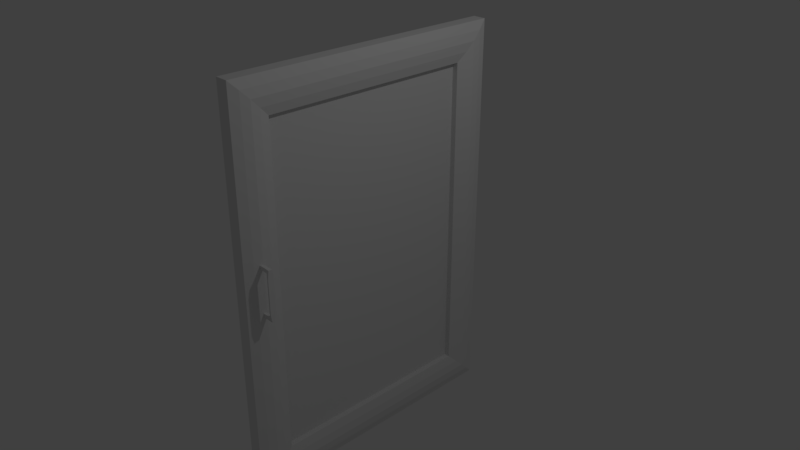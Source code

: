 # Source: DoorForWorkTable1.blend  (saved by Blender 2.79.0; exported with 4.5.12 LTS)
import bpy
from mathutils import Matrix  # noqa: F401  (used for matrix-valued properties, if any)

bpy.ops.wm.read_factory_settings(use_empty=True)
scene = bpy.context.scene
scene.name = 'Scene'

# ---- collections
col_collection_1 = bpy.data.collections.new('Collection 1'); scene.collection.children.link(col_collection_1)

# ---- materials (node trees are filled in below, after node groups)
mat_wood1 = bpy.data.materials.new('wood1')
mat_wood1.alpha_threshold = 0.0
mat_wood1.use_transparent_shadow = False
mat_wood1.roughness = 0.5
mat_wood1.line_color = (0.0, 0.0, 0.0, 1.0)
mat_wood = bpy.data.materials.new('wood')
mat_wood.alpha_threshold = 0.0
mat_wood.use_transparent_shadow = False
mat_wood.roughness = 0.5
mat_ruchka = bpy.data.materials.new('ruchka')
mat_ruchka.alpha_threshold = 0.0
mat_ruchka.use_transparent_shadow = False
mat_ruchka.roughness = 0.5

# ---- material node trees

# ---- world
world_world = bpy.data.worlds.new('World'); scene.world = world_world
world_world.color = (0.05088, 0.05088, 0.05088)
world_world.use_sun_shadow = False
world_world.sun_shadow_jitter_overblur = 0.0
world_world.cycles.sampling_method = 'MANUAL'

# ---- cameras
cam_camera = bpy.data.cameras.new('Camera')
cam_camera.clip_end = 100.0
cam_camera.lens = 35.0
cam_camera.sensor_width = 32.0
cam_camera.sensor_height = 18.0
cam_camera.ortho_scale = 7.314
cam_camera.dof.focus_distance = 0.0
cam_camera.dof.aperture_fstop = 128.0

# ---- lights
light_lamp = bpy.data.lights.new('Lamp', 'POINT')
light_lamp.transmission_factor = 0.0
light_lamp.cutoff_distance = 30.0
light_lamp.energy = 100.0
light_lamp.shadow_buffer_clip_start = 1.001
light_lamp.shadow_soft_size = 0.1
light_lamp.shadow_maximum_resolution = 0.006
light_lamp.use_absolute_resolution = True

# ---- meshes
me_cube = bpy.data.meshes.new('Cube')
me_cube.from_pydata([(0.09046, 2.891, -2.891), (0.09046, -2.891, -2.891), (-0.09046, -2.891, -2.891), (-0.09046, 2.891, -2.891), (0.09046, 2.891, 2.891), (0.09046, -2.891, 2.891), (-0.09046, -2.891, 2.891), (-0.09046, 2.891, 2.891), (0.09046, 2.172, 2.376), (0.09046, 2.172, -2.376), (0.09046, -2.172, 2.376), (0.09046, -2.172, -2.376), (0.01266, 2.172, 2.376), (0.01266, 2.172, -2.376), (0.01266, -2.172, 2.376), (0.01266, -2.172, -2.376), (0.1244, -2.711, 2.762), (0.1391, -2.532, 2.634), (0.1244, -2.352, 2.505), (0.1244, -2.711, -2.762), (0.1391, -2.532, -2.634), (0.1244, -2.352, -2.505), (0.1244, 2.711, 2.762), (0.1391, 2.532, 2.634), (0.1244, 2.352, 2.505), (0.1244, 2.352, -2.505), (0.1391, 2.532, -2.634), (0.1244, 2.711, -2.762), (0.2575, -2.601, -0.1436), (0.2575, -2.601, 0.5818), (0.2575, -2.537, -0.1436), (0.2575, -2.537, 0.5818), (0.3017, -2.602, -0.1436), (0.3017, -2.607, 0.5818), (0.3017, -2.536, -0.1436), (0.3017, -2.531, 0.5818), (0.2575, -2.601, -0.089), (0.2575, -2.601, 0.5271), (0.2575, -2.537, 0.5271), (0.2575, -2.537, -0.089), (0.3017, -2.51, 0.4661), (0.3017, -2.51, -0.02794), (0.3017, -2.627, 0.4661), (0.3017, -2.627, -0.02794), (0.1342, -2.537, -0.1436), (0.1342, -2.601, -0.1436), (0.1342, -2.601, 0.5294), (0.1342, -2.601, 0.5818), (0.1342, -2.537, 0.5818), (0.1342, -2.537, -0.09126), (0.1342, -2.601, -0.09126), (0.1342, -2.537, 0.5294)], [], [(1, 0, 27, 19), (26, 27, 22, 23), (25, 26, 23, 24), (7, 6, 5, 4), (3, 0, 1, 2), (9, 25, 24, 8), (8, 10, 14, 12), (18, 10, 8, 24), (16, 5, 1, 19), (3, 7, 4, 0), (6, 7, 3, 2), (2, 1, 5, 6), (21, 25, 9, 11), (27, 0, 4, 22), (13, 12, 14, 15), (10, 11, 15, 14), (9, 8, 12, 13), (11, 9, 13, 15), (19, 27, 26, 20), (20, 26, 25, 21), (10, 18, 21, 11), (18, 17, 20, 21), (17, 16, 19, 20), (5, 16, 22, 4), (16, 17, 23, 22), (17, 18, 24, 23), (39, 30, 44, 49), (38, 31, 35, 40), (40, 35, 33, 42), (42, 33, 29, 37), (30, 34, 32, 28), (35, 31, 29, 33), (32, 43, 36, 28), (43, 42, 37, 36), (34, 41, 43, 32), (41, 40, 42, 43), (30, 39, 41, 34), (39, 38, 40, 41), (31, 38, 51, 48), (36, 37, 38, 39), (46, 47, 48, 51), (45, 50, 49, 44), (28, 36, 50, 45), (37, 29, 47, 46), (36, 39, 49, 50), (29, 31, 48, 47), (30, 28, 45, 44), (38, 37, 46, 51)])
me_cube.polygons.foreach_set('material_index', [0, 0, 0, 0, 0, 0, 0, 0, 0, 0, 0, 0, 0, 0, 1, 0, 0, 0, 0, 0, 0, 0, 0, 0, 0, 0, 2, 2, 2, 2, 2, 2, 2, 2, 2, 2, 2, 2, 2, 2, 2, 2, 2, 2, 2, 2, 2, 2])
_uv = me_cube.uv_layers.new(name='UVКарта')
_uv.uv.foreach_set('vector', [0.5003, 0.9276, 0.9997, 0.9276, 0.9842, 0.9391, 0.5158, 0.9391, 0.5327, 0.4225, 0.5483, 0.4114, 0.5483, 0.8885, 0.5327, 0.8774, 0.565, 0.4225, 0.5806, 0.4114, 0.5806, 0.8663, 0.565, 0.8552, 0.9997, 0.927, 0.5003, 0.927, 0.5003, 0.9113, 0.9997, 0.9113, 0.4997, 0.5003, 0.4997, 0.5159, 0.0002902, 0.5159, 0.0002903, 0.5003, 0.6137, 0.4225, 0.6295, 0.4114, 0.6295, 0.8441, 0.6137, 0.833, 0.3756, 0.6017, 0.0002903, 0.6017, 0.0002902, 0.595, 0.3756, 0.595, 0.0002902, 0.5871, 0.01581, 0.5756, 0.3911, 0.5756, 0.4066, 0.5871, 0.9083, 0.4886, 0.8925, 0.4997, 0.8925, 0.0002902, 0.9083, 0.01141, 0.5159, 0.4114, 0.5159, 0.9108, 0.5003, 0.9108, 0.5003, 0.4114, 0.0002902, 0.0002904, 0.4997, 0.0002902, 0.4997, 0.4997, 0.0002903, 0.4997, 0.5165, 0.4114, 0.5321, 0.4114, 0.5321, 0.9108, 0.5165, 0.9108, 0.0002902, 0.5636, 0.4066, 0.5636, 0.3911, 0.5751, 0.01581, 0.5751, 0.8761, 0.01141, 0.8919, 0.0002902, 0.8919, 0.4997, 0.8761, 0.4886, 0.8756, 0.0002902, 0.8756, 0.4108, 0.5003, 0.4108, 0.5003, 0.0002903, 0.6376, 0.8089, 0.6376, 0.4114, 0.6445, 0.4114, 0.6445, 0.8089, 0.637, 0.4114, 0.637, 0.8089, 0.63, 0.8089, 0.63, 0.4114, 0.0002903, 0.5877, 0.3756, 0.5877, 0.3756, 0.5944, 0.0002902, 0.5944, 0.0002902, 0.5165, 0.4687, 0.5165, 0.4532, 0.5277, 0.01581, 0.5277, 0.0002902, 0.54, 0.4376, 0.54, 0.4221, 0.5512, 0.01581, 0.5512, 0.6131, 0.8329, 0.5973, 0.8441, 0.5973, 0.4114, 0.6131, 0.4225, 0.5967, 0.8552, 0.5811, 0.8663, 0.5811, 0.4114, 0.5967, 0.4225, 0.5644, 0.8774, 0.5488, 0.8885, 0.5488, 0.4114, 0.5644, 0.4225, 0.5003, 0.9511, 0.5158, 0.9396, 0.9842, 0.9396, 0.9997, 0.9511, 0.0002902, 0.5395, 0.01581, 0.5283, 0.4532, 0.5283, 0.4687, 0.5395, 0.0002902, 0.563, 0.01581, 0.5518, 0.4221, 0.5518, 0.4376, 0.563, 0.4431, 0.5506, 0.4478, 0.5506, 0.4478, 0.5613, 0.4433, 0.5613, 0.4656, 0.5469, 0.4627, 0.5506, 0.4597, 0.5483, 0.4656, 0.54, 0.4484, 0.54, 0.4466, 0.55, 0.44, 0.55, 0.4382, 0.54, 0.4637, 0.5512, 0.4637, 0.5614, 0.4598, 0.5615, 0.4597, 0.5568, 0.454, 0.5689, 0.4541, 0.5727, 0.4484, 0.5727, 0.4485, 0.5689, 0.4662, 0.5621, 0.4657, 0.5659, 0.4602, 0.5659, 0.4597, 0.5621, 0.4422, 0.5506, 0.4425, 0.5608, 0.4384, 0.5553, 0.4384, 0.5506, 0.4905, 0.5218, 0.4905, 0.5644, 0.4861, 0.5697, 0.4861, 0.5165, 0.4569, 0.54, 0.4591, 0.55, 0.4489, 0.55, 0.4511, 0.54, 0.4794, 0.5165, 0.4794, 0.5592, 0.4693, 0.5592, 0.4693, 0.5165, 0.4469, 0.5618, 0.4471, 0.5666, 0.4431, 0.5722, 0.4431, 0.562, 0.4956, 0.5165, 0.4956, 0.5697, 0.4911, 0.5644, 0.4911, 0.5218, 0.4178, 0.5636, 0.4178, 0.5683, 0.4072, 0.5681, 0.4072, 0.5636, 0.4855, 0.5165, 0.4855, 0.5697, 0.48, 0.5697, 0.48, 0.5165, 0.4687, 0.5703, 0.4688, 0.5658, 0.4742, 0.5658, 0.4743, 0.5703, 0.4597, 0.571, 0.4597, 0.5665, 0.4652, 0.5665, 0.4652, 0.571, 0.4291, 0.5636, 0.4291, 0.5683, 0.4184, 0.5681, 0.4184, 0.5636, 0.4403, 0.5636, 0.4403, 0.5683, 0.4297, 0.5683, 0.4297, 0.5638, 0.4591, 0.5567, 0.4591, 0.5622, 0.4484, 0.5622, 0.4484, 0.5567, 0.4794, 0.5597, 0.4794, 0.5652, 0.4687, 0.5652, 0.4687, 0.5597, 0.4591, 0.5628, 0.4591, 0.5683, 0.4484, 0.5683, 0.4484, 0.5628, 0.4591, 0.5506, 0.4591, 0.5561, 0.4484, 0.5561, 0.4484, 0.5506])
me_cube.materials.append(mat_wood1)
me_cube.materials.append(mat_wood)
me_cube.materials.append(mat_ruchka)
me_cube.use_remesh_preserve_volume = False
me_cube.use_remesh_preserve_attributes = False
me_cube.use_mirror_vertex_groups = False
me_cube.update()

# ---- objects
ob_cube = bpy.data.objects.new('Cube', me_cube)
ob_lamp = bpy.data.objects.new('Lamp', light_lamp)
ob_camera = bpy.data.objects.new('Camera', cam_camera)

# ---- transforms, parenting, visibility, modifiers, constraints
ob_cube.location = (0.0, 0.0, 0.0)
ob_cube.scale = (1.0, 0.6723, 0.9447)
ob_cube.lock_rotations_4d = False
ob_cube.empty_display_type = 'ARROWS'
ob_cube.lineart.crease_threshold = 0.0
ob_lamp.location = (4.076, 1.005, 5.904)
ob_lamp.rotation_euler = (0.6503, 0.05522, 1.866)
ob_lamp.lock_rotations_4d = False
ob_lamp.empty_display_type = 'ARROWS'
ob_lamp.color = (0.0, 0.0, 0.0, 0.0)
ob_lamp.lineart.crease_threshold = 0.0
ob_camera.location = (7.481, -6.508, 5.344)
ob_camera.rotation_euler = (1.109, 0.0, 0.8149)
ob_camera.lock_rotations_4d = False
ob_camera.empty_display_type = 'ARROWS'
ob_camera.color = (0.0, 0.0, 0.0, 0.0)
ob_camera.display_type = 'WIRE'
ob_camera.lineart.crease_threshold = 0.0

# ---- collection membership
col_collection_1.objects.link(ob_cube)
col_collection_1.objects.link(ob_lamp)
col_collection_1.objects.link(ob_camera)

# ---- scene / render settings (as saved in the file)
scene.camera = ob_camera
scene.frame_start = 1; scene.frame_end = 250; scene.frame_set(1)
scene.render.engine = 'BLENDER_EEVEE_NEXT'
scene.render.resolution_percentage = 50
scene.render.dither_intensity = 0.0
scene.cycles.use_denoising = False
scene.cycles.samples = 128
scene.cycles.sampling_pattern = 'TABULATED_SOBOL'
scene.cycles.use_adaptive_sampling = False
scene.cycles.use_light_tree = False
scene.cycles.blur_glossy = 0.0
scene.cycles.sample_clamp_indirect = 0.0
scene.view_settings.view_transform = 'Standard'
bpy.context.view_layer.update()

